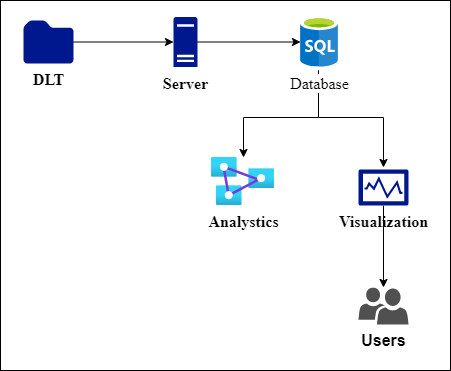

The diagram above was exported from draw.io. Its source (the exported page's mxGraphModel, read from the mxfile embedded in the PNG):
<mxGraphModel dx="1038" dy="616" grid="1" gridSize="10" guides="1" tooltips="1" connect="1" arrows="1" fold="1" page="1" pageScale="1" pageWidth="850" pageHeight="1100" math="0" shadow="0">
  <root>
    <mxCell id="0" />
    <mxCell id="1" parent="0" />
    <mxCell id="mEO97q8mZgXw84p0k_Cc-5" value="" style="rounded=0;whiteSpace=wrap;html=1;" parent="1" vertex="1">
      <mxGeometry x="210" y="190" width="450" height="370" as="geometry" />
    </mxCell>
    <mxCell id="_45wGLc56i93x5Jug0l--31" style="edgeStyle=orthogonalEdgeStyle;rounded=0;orthogonalLoop=1;jettySize=auto;html=1;entryX=0;entryY=0.5;entryDx=0;entryDy=0;entryPerimeter=0;" parent="1" source="_45wGLc56i93x5Jug0l--1" target="_45wGLc56i93x5Jug0l--29" edge="1">
      <mxGeometry relative="1" as="geometry" />
    </mxCell>
    <mxCell id="_45wGLc56i93x5Jug0l--1" value="&lt;font face=&quot;Times New Roman&quot; size=&quot;1&quot;&gt;&lt;b style=&quot;font-size: 16px&quot;&gt;DLT&lt;/b&gt;&lt;/font&gt;" style="aspect=fixed;pointerEvents=1;shadow=0;dashed=0;html=1;strokeColor=none;labelPosition=center;verticalLabelPosition=bottom;verticalAlign=top;align=center;fillColor=#00188D;shape=mxgraph.mscae.enterprise.folder" parent="1" vertex="1">
      <mxGeometry x="233" y="210" width="50" height="43" as="geometry" />
    </mxCell>
    <mxCell id="_45wGLc56i93x5Jug0l--34" style="edgeStyle=orthogonalEdgeStyle;rounded=0;orthogonalLoop=1;jettySize=auto;html=1;" parent="1" target="_45wGLc56i93x5Jug0l--22" edge="1">
      <mxGeometry relative="1" as="geometry">
        <mxPoint x="453" y="337" as="targetPoint" />
        <Array as="points">
          <mxPoint x="528" y="307" />
          <mxPoint x="453" y="307" />
        </Array>
        <mxPoint x="528" y="260" as="sourcePoint" />
      </mxGeometry>
    </mxCell>
    <mxCell id="_45wGLc56i93x5Jug0l--35" style="edgeStyle=orthogonalEdgeStyle;rounded=0;orthogonalLoop=1;jettySize=auto;html=1;" parent="1" edge="1">
      <mxGeometry relative="1" as="geometry">
        <mxPoint x="593" y="357" as="targetPoint" />
        <Array as="points">
          <mxPoint x="528" y="307" />
          <mxPoint x="593" y="307" />
        </Array>
        <mxPoint x="528" y="260" as="sourcePoint" />
      </mxGeometry>
    </mxCell>
    <mxCell id="_45wGLc56i93x5Jug0l--20" value="&lt;b&gt;&lt;font style=&quot;font-size: 16px&quot;&gt;Users&lt;/font&gt;&lt;/b&gt;" style="pointerEvents=1;shadow=0;dashed=0;html=1;strokeColor=none;labelPosition=center;verticalLabelPosition=bottom;verticalAlign=top;align=center;fillColor=#505050;shape=mxgraph.mscae.intune.user_group" parent="1" vertex="1">
      <mxGeometry x="568" y="477" width="50" height="37" as="geometry" />
    </mxCell>
    <mxCell id="_45wGLc56i93x5Jug0l--22" value="&lt;font face=&quot;Times New Roman&quot; style=&quot;font-size: 16px&quot;&gt;&lt;b&gt;Analystics&lt;/b&gt;&lt;/font&gt;" style="aspect=fixed;html=1;points=[];align=center;image;fontSize=12;image=img/lib/azure2/analytics/Analysis_Services.svg;" parent="1" vertex="1">
      <mxGeometry x="421" y="347" width="63" height="48" as="geometry" />
    </mxCell>
    <mxCell id="_45wGLc56i93x5Jug0l--36" style="edgeStyle=orthogonalEdgeStyle;rounded=0;orthogonalLoop=1;jettySize=auto;html=1;entryX=0.5;entryY=0;entryDx=0;entryDy=0;entryPerimeter=0;" parent="1" source="_45wGLc56i93x5Jug0l--24" target="_45wGLc56i93x5Jug0l--20" edge="1">
      <mxGeometry relative="1" as="geometry" />
    </mxCell>
    <mxCell id="_45wGLc56i93x5Jug0l--24" value="&lt;font face=&quot;Times New Roman&quot; size=&quot;1&quot;&gt;&lt;b style=&quot;font-size: 16px&quot;&gt;Visualization&lt;/b&gt;&lt;/font&gt;" style="aspect=fixed;pointerEvents=1;shadow=0;dashed=0;html=1;strokeColor=none;labelPosition=center;verticalLabelPosition=bottom;verticalAlign=top;align=center;fillColor=#00188D;shape=mxgraph.mscae.enterprise.performance_monitor" parent="1" vertex="1">
      <mxGeometry x="568" y="359" width="50" height="36" as="geometry" />
    </mxCell>
    <mxCell id="_45wGLc56i93x5Jug0l--33" style="edgeStyle=orthogonalEdgeStyle;rounded=0;orthogonalLoop=1;jettySize=auto;html=1;" parent="1" source="_45wGLc56i93x5Jug0l--29" target="mEO97q8mZgXw84p0k_Cc-1" edge="1">
      <mxGeometry relative="1" as="geometry">
        <mxPoint x="503" y="235" as="targetPoint" />
      </mxGeometry>
    </mxCell>
    <mxCell id="_45wGLc56i93x5Jug0l--29" value="&lt;b&gt;&lt;font face=&quot;Times New Roman&quot; style=&quot;font-size: 16px&quot;&gt;Server&lt;/font&gt;&lt;/b&gt;" style="aspect=fixed;pointerEvents=1;shadow=0;dashed=0;html=1;strokeColor=none;labelPosition=center;verticalLabelPosition=bottom;verticalAlign=top;align=center;fillColor=#00188D;shape=mxgraph.mscae.enterprise.server_generic" parent="1" vertex="1">
      <mxGeometry x="383" y="206.5" width="24" height="50" as="geometry" />
    </mxCell>
    <mxCell id="mEO97q8mZgXw84p0k_Cc-1" value="&lt;font face=&quot;Times New Roman&quot; style=&quot;font-size: 16px&quot;&gt;Database&lt;/font&gt;" style="aspect=fixed;html=1;points=[];align=center;image;fontSize=12;image=img/lib/mscae/SQL_Database_generic.svg;" parent="1" vertex="1">
      <mxGeometry x="510" y="206.5" width="38" height="50" as="geometry" />
    </mxCell>
  </root>
</mxGraphModel>